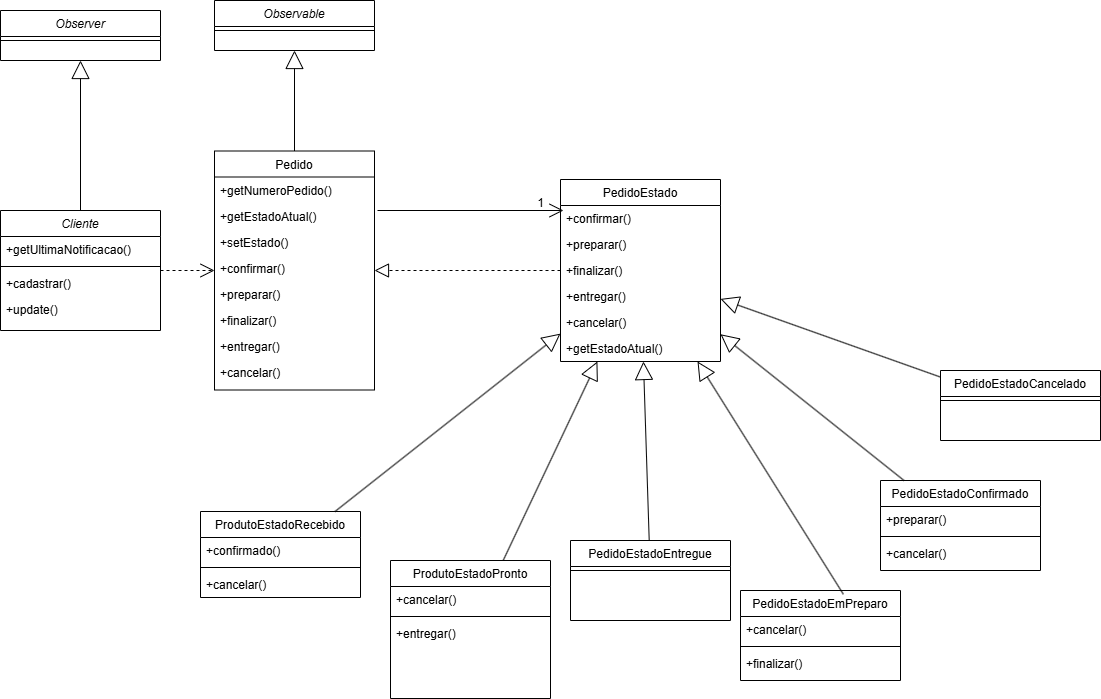

The diagram above was exported from draw.io. Its source (the exported page's mxGraphModel, read from the mxfile embedded in the PNG):
<mxGraphModel dx="1282" dy="1700" grid="1" gridSize="10" guides="1" tooltips="1" connect="1" arrows="1" fold="1" page="1" pageScale="1" pageWidth="827" pageHeight="1169" math="0" shadow="0">
  <root>
    <mxCell id="WIyWlLk6GJQsqaUBKTNV-0" />
    <mxCell id="WIyWlLk6GJQsqaUBKTNV-1" parent="WIyWlLk6GJQsqaUBKTNV-0" />
    <mxCell id="zkfFHV4jXpPFQw0GAbJ--0" value="Cliente" style="swimlane;fontStyle=2;align=center;verticalAlign=top;childLayout=stackLayout;horizontal=1;startSize=26;horizontalStack=0;resizeParent=1;resizeLast=0;collapsible=1;marginBottom=0;rounded=0;shadow=0;strokeWidth=1;" parent="WIyWlLk6GJQsqaUBKTNV-1" vertex="1">
      <mxGeometry x="40" y="40" width="160" height="120" as="geometry">
        <mxRectangle x="230" y="140" width="160" height="26" as="alternateBounds" />
      </mxGeometry>
    </mxCell>
    <mxCell id="zkfFHV4jXpPFQw0GAbJ--1" value="+getUltimaNotificacao()" style="text;align=left;verticalAlign=top;spacingLeft=4;spacingRight=4;overflow=hidden;rotatable=0;points=[[0,0.5],[1,0.5]];portConstraint=eastwest;" parent="zkfFHV4jXpPFQw0GAbJ--0" vertex="1">
      <mxGeometry y="26" width="160" height="26" as="geometry" />
    </mxCell>
    <mxCell id="zkfFHV4jXpPFQw0GAbJ--4" value="" style="line;html=1;strokeWidth=1;align=left;verticalAlign=middle;spacingTop=-1;spacingLeft=3;spacingRight=3;rotatable=0;labelPosition=right;points=[];portConstraint=eastwest;" parent="zkfFHV4jXpPFQw0GAbJ--0" vertex="1">
      <mxGeometry y="52" width="160" height="8" as="geometry" />
    </mxCell>
    <mxCell id="AqKPCqBaEVCmaf2hxWMD-15" value="+cadastrar()" style="text;align=left;verticalAlign=top;spacingLeft=4;spacingRight=4;overflow=hidden;rotatable=0;points=[[0,0.5],[1,0.5]];portConstraint=eastwest;" vertex="1" parent="zkfFHV4jXpPFQw0GAbJ--0">
      <mxGeometry y="60" width="160" height="26" as="geometry" />
    </mxCell>
    <mxCell id="AqKPCqBaEVCmaf2hxWMD-16" value="+update()" style="text;align=left;verticalAlign=top;spacingLeft=4;spacingRight=4;overflow=hidden;rotatable=0;points=[[0,0.5],[1,0.5]];portConstraint=eastwest;" vertex="1" parent="zkfFHV4jXpPFQw0GAbJ--0">
      <mxGeometry y="86" width="160" height="26" as="geometry" />
    </mxCell>
    <mxCell id="zkfFHV4jXpPFQw0GAbJ--6" value="PedidoEstadoEmPreparo" style="swimlane;fontStyle=0;align=center;verticalAlign=top;childLayout=stackLayout;horizontal=1;startSize=26;horizontalStack=0;resizeParent=1;resizeLast=0;collapsible=1;marginBottom=0;rounded=0;shadow=0;strokeWidth=1;" parent="WIyWlLk6GJQsqaUBKTNV-1" vertex="1">
      <mxGeometry x="780" y="420" width="160" height="90" as="geometry">
        <mxRectangle x="130" y="380" width="160" height="26" as="alternateBounds" />
      </mxGeometry>
    </mxCell>
    <mxCell id="AqKPCqBaEVCmaf2hxWMD-55" value="+cancelar()" style="text;align=left;verticalAlign=top;spacingLeft=4;spacingRight=4;overflow=hidden;rotatable=0;points=[[0,0.5],[1,0.5]];portConstraint=eastwest;rounded=0;shadow=0;html=0;" vertex="1" parent="zkfFHV4jXpPFQw0GAbJ--6">
      <mxGeometry y="26" width="160" height="26" as="geometry" />
    </mxCell>
    <mxCell id="zkfFHV4jXpPFQw0GAbJ--9" value="" style="line;html=1;strokeWidth=1;align=left;verticalAlign=middle;spacingTop=-1;spacingLeft=3;spacingRight=3;rotatable=0;labelPosition=right;points=[];portConstraint=eastwest;" parent="zkfFHV4jXpPFQw0GAbJ--6" vertex="1">
      <mxGeometry y="52" width="160" height="8" as="geometry" />
    </mxCell>
    <mxCell id="AqKPCqBaEVCmaf2hxWMD-56" value="+finalizar()" style="text;align=left;verticalAlign=top;spacingLeft=4;spacingRight=4;overflow=hidden;rotatable=0;points=[[0,0.5],[1,0.5]];portConstraint=eastwest;rounded=0;shadow=0;html=0;" vertex="1" parent="zkfFHV4jXpPFQw0GAbJ--6">
      <mxGeometry y="60" width="160" height="26" as="geometry" />
    </mxCell>
    <mxCell id="zkfFHV4jXpPFQw0GAbJ--13" value="PedidoEstadoCancelado" style="swimlane;fontStyle=0;align=center;verticalAlign=top;childLayout=stackLayout;horizontal=1;startSize=26;horizontalStack=0;resizeParent=1;resizeLast=0;collapsible=1;marginBottom=0;rounded=0;shadow=0;strokeWidth=1;" parent="WIyWlLk6GJQsqaUBKTNV-1" vertex="1">
      <mxGeometry x="980" y="200" width="160" height="70" as="geometry">
        <mxRectangle x="340" y="380" width="170" height="26" as="alternateBounds" />
      </mxGeometry>
    </mxCell>
    <mxCell id="zkfFHV4jXpPFQw0GAbJ--15" value="" style="line;html=1;strokeWidth=1;align=left;verticalAlign=middle;spacingTop=-1;spacingLeft=3;spacingRight=3;rotatable=0;labelPosition=right;points=[];portConstraint=eastwest;" parent="zkfFHV4jXpPFQw0GAbJ--13" vertex="1">
      <mxGeometry y="26" width="160" height="8" as="geometry" />
    </mxCell>
    <mxCell id="zkfFHV4jXpPFQw0GAbJ--17" value="Pedido" style="swimlane;fontStyle=0;align=center;verticalAlign=top;childLayout=stackLayout;horizontal=1;startSize=26;horizontalStack=0;resizeParent=1;resizeLast=0;collapsible=1;marginBottom=0;rounded=0;shadow=0;strokeWidth=1;" parent="WIyWlLk6GJQsqaUBKTNV-1" vertex="1">
      <mxGeometry x="254" y="-19.5" width="160" height="239" as="geometry">
        <mxRectangle x="550" y="140" width="160" height="26" as="alternateBounds" />
      </mxGeometry>
    </mxCell>
    <mxCell id="zkfFHV4jXpPFQw0GAbJ--18" value="+getNumeroPedido() " style="text;align=left;verticalAlign=top;spacingLeft=4;spacingRight=4;overflow=hidden;rotatable=0;points=[[0,0.5],[1,0.5]];portConstraint=eastwest;" parent="zkfFHV4jXpPFQw0GAbJ--17" vertex="1">
      <mxGeometry y="26" width="160" height="26" as="geometry" />
    </mxCell>
    <mxCell id="zkfFHV4jXpPFQw0GAbJ--19" value="+getEstadoAtual() " style="text;align=left;verticalAlign=top;spacingLeft=4;spacingRight=4;overflow=hidden;rotatable=0;points=[[0,0.5],[1,0.5]];portConstraint=eastwest;rounded=0;shadow=0;html=0;" parent="zkfFHV4jXpPFQw0GAbJ--17" vertex="1">
      <mxGeometry y="52" width="160" height="26" as="geometry" />
    </mxCell>
    <mxCell id="zkfFHV4jXpPFQw0GAbJ--20" value="+setEstado()" style="text;align=left;verticalAlign=top;spacingLeft=4;spacingRight=4;overflow=hidden;rotatable=0;points=[[0,0.5],[1,0.5]];portConstraint=eastwest;rounded=0;shadow=0;html=0;" parent="zkfFHV4jXpPFQw0GAbJ--17" vertex="1">
      <mxGeometry y="78" width="160" height="26" as="geometry" />
    </mxCell>
    <mxCell id="zkfFHV4jXpPFQw0GAbJ--21" value="+confirmar()" style="text;align=left;verticalAlign=top;spacingLeft=4;spacingRight=4;overflow=hidden;rotatable=0;points=[[0,0.5],[1,0.5]];portConstraint=eastwest;rounded=0;shadow=0;html=0;" parent="zkfFHV4jXpPFQw0GAbJ--17" vertex="1">
      <mxGeometry y="104" width="160" height="26" as="geometry" />
    </mxCell>
    <mxCell id="zkfFHV4jXpPFQw0GAbJ--22" value="+preparar() " style="text;align=left;verticalAlign=top;spacingLeft=4;spacingRight=4;overflow=hidden;rotatable=0;points=[[0,0.5],[1,0.5]];portConstraint=eastwest;rounded=0;shadow=0;html=0;" parent="zkfFHV4jXpPFQw0GAbJ--17" vertex="1">
      <mxGeometry y="130" width="160" height="26" as="geometry" />
    </mxCell>
    <mxCell id="AqKPCqBaEVCmaf2hxWMD-17" value="+finalizar()" style="text;align=left;verticalAlign=top;spacingLeft=4;spacingRight=4;overflow=hidden;rotatable=0;points=[[0,0.5],[1,0.5]];portConstraint=eastwest;rounded=0;shadow=0;html=0;" vertex="1" parent="zkfFHV4jXpPFQw0GAbJ--17">
      <mxGeometry y="156" width="160" height="26" as="geometry" />
    </mxCell>
    <mxCell id="AqKPCqBaEVCmaf2hxWMD-18" value="+entregar()" style="text;align=left;verticalAlign=top;spacingLeft=4;spacingRight=4;overflow=hidden;rotatable=0;points=[[0,0.5],[1,0.5]];portConstraint=eastwest;rounded=0;shadow=0;html=0;" vertex="1" parent="zkfFHV4jXpPFQw0GAbJ--17">
      <mxGeometry y="182" width="160" height="26" as="geometry" />
    </mxCell>
    <mxCell id="AqKPCqBaEVCmaf2hxWMD-19" value="+cancelar()" style="text;align=left;verticalAlign=top;spacingLeft=4;spacingRight=4;overflow=hidden;rotatable=0;points=[[0,0.5],[1,0.5]];portConstraint=eastwest;rounded=0;shadow=0;html=0;" vertex="1" parent="zkfFHV4jXpPFQw0GAbJ--17">
      <mxGeometry y="208" width="160" height="26" as="geometry" />
    </mxCell>
    <mxCell id="AqKPCqBaEVCmaf2hxWMD-0" value="Observer" style="swimlane;fontStyle=2;align=center;verticalAlign=top;childLayout=stackLayout;horizontal=1;startSize=26;horizontalStack=0;resizeParent=1;resizeLast=0;collapsible=1;marginBottom=0;rounded=0;shadow=0;strokeWidth=1;" vertex="1" parent="WIyWlLk6GJQsqaUBKTNV-1">
      <mxGeometry x="40" y="-160" width="160" height="50" as="geometry">
        <mxRectangle x="230" y="140" width="160" height="26" as="alternateBounds" />
      </mxGeometry>
    </mxCell>
    <mxCell id="AqKPCqBaEVCmaf2hxWMD-4" value="" style="line;html=1;strokeWidth=1;align=left;verticalAlign=middle;spacingTop=-1;spacingLeft=3;spacingRight=3;rotatable=0;labelPosition=right;points=[];portConstraint=eastwest;" vertex="1" parent="AqKPCqBaEVCmaf2hxWMD-0">
      <mxGeometry y="26" width="160" height="8" as="geometry" />
    </mxCell>
    <mxCell id="AqKPCqBaEVCmaf2hxWMD-6" value="Observable" style="swimlane;fontStyle=2;align=center;verticalAlign=top;childLayout=stackLayout;horizontal=1;startSize=26;horizontalStack=0;resizeParent=1;resizeLast=0;collapsible=1;marginBottom=0;rounded=0;shadow=0;strokeWidth=1;" vertex="1" parent="WIyWlLk6GJQsqaUBKTNV-1">
      <mxGeometry x="254" y="-170" width="160" height="50" as="geometry">
        <mxRectangle x="230" y="140" width="160" height="26" as="alternateBounds" />
      </mxGeometry>
    </mxCell>
    <mxCell id="AqKPCqBaEVCmaf2hxWMD-10" value="" style="line;html=1;strokeWidth=1;align=left;verticalAlign=middle;spacingTop=-1;spacingLeft=3;spacingRight=3;rotatable=0;labelPosition=right;points=[];portConstraint=eastwest;" vertex="1" parent="AqKPCqBaEVCmaf2hxWMD-6">
      <mxGeometry y="26" width="160" height="8" as="geometry" />
    </mxCell>
    <mxCell id="AqKPCqBaEVCmaf2hxWMD-12" value="" style="endArrow=block;endSize=16;endFill=0;html=1;rounded=0;" edge="1" parent="WIyWlLk6GJQsqaUBKTNV-1" source="zkfFHV4jXpPFQw0GAbJ--0" target="AqKPCqBaEVCmaf2hxWMD-0">
      <mxGeometry width="160" relative="1" as="geometry">
        <mxPoint x="330" y="80" as="sourcePoint" />
        <mxPoint x="490" y="80" as="targetPoint" />
      </mxGeometry>
    </mxCell>
    <mxCell id="AqKPCqBaEVCmaf2hxWMD-13" value="" style="endArrow=open;endSize=12;dashed=1;html=1;rounded=0;" edge="1" parent="WIyWlLk6GJQsqaUBKTNV-1" source="zkfFHV4jXpPFQw0GAbJ--0" target="zkfFHV4jXpPFQw0GAbJ--17">
      <mxGeometry width="160" relative="1" as="geometry">
        <mxPoint x="330" y="-20" as="sourcePoint" />
        <mxPoint x="490" y="-20" as="targetPoint" />
      </mxGeometry>
    </mxCell>
    <mxCell id="AqKPCqBaEVCmaf2hxWMD-14" value="" style="endArrow=block;endSize=16;endFill=0;html=1;rounded=0;" edge="1" parent="WIyWlLk6GJQsqaUBKTNV-1" source="zkfFHV4jXpPFQw0GAbJ--17" target="AqKPCqBaEVCmaf2hxWMD-6">
      <mxGeometry width="160" relative="1" as="geometry">
        <mxPoint x="130" y="50" as="sourcePoint" />
        <mxPoint x="130" y="-100" as="targetPoint" />
      </mxGeometry>
    </mxCell>
    <mxCell id="AqKPCqBaEVCmaf2hxWMD-20" value="PedidoEstado" style="swimlane;fontStyle=0;align=center;verticalAlign=top;childLayout=stackLayout;horizontal=1;startSize=26;horizontalStack=0;resizeParent=1;resizeLast=0;collapsible=1;marginBottom=0;rounded=0;shadow=0;strokeWidth=1;" vertex="1" parent="WIyWlLk6GJQsqaUBKTNV-1">
      <mxGeometry x="600" y="9" width="160" height="182" as="geometry">
        <mxRectangle x="550" y="140" width="160" height="26" as="alternateBounds" />
      </mxGeometry>
    </mxCell>
    <mxCell id="AqKPCqBaEVCmaf2hxWMD-24" value="+confirmar()" style="text;align=left;verticalAlign=top;spacingLeft=4;spacingRight=4;overflow=hidden;rotatable=0;points=[[0,0.5],[1,0.5]];portConstraint=eastwest;rounded=0;shadow=0;html=0;" vertex="1" parent="AqKPCqBaEVCmaf2hxWMD-20">
      <mxGeometry y="26" width="160" height="26" as="geometry" />
    </mxCell>
    <mxCell id="AqKPCqBaEVCmaf2hxWMD-25" value="+preparar() " style="text;align=left;verticalAlign=top;spacingLeft=4;spacingRight=4;overflow=hidden;rotatable=0;points=[[0,0.5],[1,0.5]];portConstraint=eastwest;rounded=0;shadow=0;html=0;" vertex="1" parent="AqKPCqBaEVCmaf2hxWMD-20">
      <mxGeometry y="52" width="160" height="26" as="geometry" />
    </mxCell>
    <mxCell id="AqKPCqBaEVCmaf2hxWMD-26" value="+finalizar()" style="text;align=left;verticalAlign=top;spacingLeft=4;spacingRight=4;overflow=hidden;rotatable=0;points=[[0,0.5],[1,0.5]];portConstraint=eastwest;rounded=0;shadow=0;html=0;" vertex="1" parent="AqKPCqBaEVCmaf2hxWMD-20">
      <mxGeometry y="78" width="160" height="26" as="geometry" />
    </mxCell>
    <mxCell id="AqKPCqBaEVCmaf2hxWMD-27" value="+entregar()" style="text;align=left;verticalAlign=top;spacingLeft=4;spacingRight=4;overflow=hidden;rotatable=0;points=[[0,0.5],[1,0.5]];portConstraint=eastwest;rounded=0;shadow=0;html=0;" vertex="1" parent="AqKPCqBaEVCmaf2hxWMD-20">
      <mxGeometry y="104" width="160" height="26" as="geometry" />
    </mxCell>
    <mxCell id="AqKPCqBaEVCmaf2hxWMD-28" value="+cancelar()" style="text;align=left;verticalAlign=top;spacingLeft=4;spacingRight=4;overflow=hidden;rotatable=0;points=[[0,0.5],[1,0.5]];portConstraint=eastwest;rounded=0;shadow=0;html=0;" vertex="1" parent="AqKPCqBaEVCmaf2hxWMD-20">
      <mxGeometry y="130" width="160" height="26" as="geometry" />
    </mxCell>
    <mxCell id="AqKPCqBaEVCmaf2hxWMD-52" value="+getEstadoAtual()" style="text;align=left;verticalAlign=top;spacingLeft=4;spacingRight=4;overflow=hidden;rotatable=0;points=[[0,0.5],[1,0.5]];portConstraint=eastwest;rounded=0;shadow=0;html=0;" vertex="1" parent="AqKPCqBaEVCmaf2hxWMD-20">
      <mxGeometry y="156" width="160" height="26" as="geometry" />
    </mxCell>
    <mxCell id="AqKPCqBaEVCmaf2hxWMD-29" value="PedidoEstadoEntregue" style="swimlane;fontStyle=0;align=center;verticalAlign=top;childLayout=stackLayout;horizontal=1;startSize=26;horizontalStack=0;resizeParent=1;resizeLast=0;collapsible=1;marginBottom=0;rounded=0;shadow=0;strokeWidth=1;" vertex="1" parent="WIyWlLk6GJQsqaUBKTNV-1">
      <mxGeometry x="610" y="370" width="160" height="80" as="geometry">
        <mxRectangle x="130" y="380" width="160" height="26" as="alternateBounds" />
      </mxGeometry>
    </mxCell>
    <mxCell id="AqKPCqBaEVCmaf2hxWMD-32" value="" style="line;html=1;strokeWidth=1;align=left;verticalAlign=middle;spacingTop=-1;spacingLeft=3;spacingRight=3;rotatable=0;labelPosition=right;points=[];portConstraint=eastwest;" vertex="1" parent="AqKPCqBaEVCmaf2hxWMD-29">
      <mxGeometry y="26" width="160" height="8" as="geometry" />
    </mxCell>
    <mxCell id="AqKPCqBaEVCmaf2hxWMD-35" value="ProdutoEstadoPronto" style="swimlane;fontStyle=0;align=center;verticalAlign=top;childLayout=stackLayout;horizontal=1;startSize=26;horizontalStack=0;resizeParent=1;resizeLast=0;collapsible=1;marginBottom=0;rounded=0;shadow=0;strokeWidth=1;" vertex="1" parent="WIyWlLk6GJQsqaUBKTNV-1">
      <mxGeometry x="430" y="390" width="160" height="138" as="geometry">
        <mxRectangle x="130" y="380" width="160" height="26" as="alternateBounds" />
      </mxGeometry>
    </mxCell>
    <mxCell id="AqKPCqBaEVCmaf2hxWMD-57" value="+cancelar()" style="text;align=left;verticalAlign=top;spacingLeft=4;spacingRight=4;overflow=hidden;rotatable=0;points=[[0,0.5],[1,0.5]];portConstraint=eastwest;rounded=0;shadow=0;html=0;" vertex="1" parent="AqKPCqBaEVCmaf2hxWMD-35">
      <mxGeometry y="26" width="160" height="26" as="geometry" />
    </mxCell>
    <mxCell id="AqKPCqBaEVCmaf2hxWMD-38" value="" style="line;html=1;strokeWidth=1;align=left;verticalAlign=middle;spacingTop=-1;spacingLeft=3;spacingRight=3;rotatable=0;labelPosition=right;points=[];portConstraint=eastwest;" vertex="1" parent="AqKPCqBaEVCmaf2hxWMD-35">
      <mxGeometry y="52" width="160" height="8" as="geometry" />
    </mxCell>
    <mxCell id="AqKPCqBaEVCmaf2hxWMD-58" value="+entregar()" style="text;align=left;verticalAlign=top;spacingLeft=4;spacingRight=4;overflow=hidden;rotatable=0;points=[[0,0.5],[1,0.5]];portConstraint=eastwest;rounded=0;shadow=0;html=0;" vertex="1" parent="AqKPCqBaEVCmaf2hxWMD-35">
      <mxGeometry y="60" width="160" height="26" as="geometry" />
    </mxCell>
    <mxCell id="AqKPCqBaEVCmaf2hxWMD-41" value="PedidoEstadoConfirmado" style="swimlane;fontStyle=0;align=center;verticalAlign=top;childLayout=stackLayout;horizontal=1;startSize=26;horizontalStack=0;resizeParent=1;resizeLast=0;collapsible=1;marginBottom=0;rounded=0;shadow=0;strokeWidth=1;" vertex="1" parent="WIyWlLk6GJQsqaUBKTNV-1">
      <mxGeometry x="920" y="310" width="160" height="90" as="geometry">
        <mxRectangle x="130" y="380" width="160" height="26" as="alternateBounds" />
      </mxGeometry>
    </mxCell>
    <mxCell id="AqKPCqBaEVCmaf2hxWMD-53" value="+preparar() " style="text;align=left;verticalAlign=top;spacingLeft=4;spacingRight=4;overflow=hidden;rotatable=0;points=[[0,0.5],[1,0.5]];portConstraint=eastwest;rounded=0;shadow=0;html=0;" vertex="1" parent="AqKPCqBaEVCmaf2hxWMD-41">
      <mxGeometry y="26" width="160" height="26" as="geometry" />
    </mxCell>
    <mxCell id="AqKPCqBaEVCmaf2hxWMD-44" value="" style="line;html=1;strokeWidth=1;align=left;verticalAlign=middle;spacingTop=-1;spacingLeft=3;spacingRight=3;rotatable=0;labelPosition=right;points=[];portConstraint=eastwest;" vertex="1" parent="AqKPCqBaEVCmaf2hxWMD-41">
      <mxGeometry y="52" width="160" height="8" as="geometry" />
    </mxCell>
    <mxCell id="AqKPCqBaEVCmaf2hxWMD-54" value="+cancelar()" style="text;align=left;verticalAlign=top;spacingLeft=4;spacingRight=4;overflow=hidden;rotatable=0;points=[[0,0.5],[1,0.5]];portConstraint=eastwest;rounded=0;shadow=0;html=0;" vertex="1" parent="AqKPCqBaEVCmaf2hxWMD-41">
      <mxGeometry y="60" width="160" height="26" as="geometry" />
    </mxCell>
    <mxCell id="AqKPCqBaEVCmaf2hxWMD-47" value="" style="endArrow=block;endSize=16;endFill=0;html=1;rounded=0;" edge="1" parent="WIyWlLk6GJQsqaUBKTNV-1" source="AqKPCqBaEVCmaf2hxWMD-35" target="AqKPCqBaEVCmaf2hxWMD-20">
      <mxGeometry width="160" relative="1" as="geometry">
        <mxPoint x="130" y="50" as="sourcePoint" />
        <mxPoint x="130" y="-100" as="targetPoint" />
      </mxGeometry>
    </mxCell>
    <mxCell id="AqKPCqBaEVCmaf2hxWMD-48" value="" style="endArrow=block;endSize=16;endFill=0;html=1;rounded=0;" edge="1" parent="WIyWlLk6GJQsqaUBKTNV-1" source="AqKPCqBaEVCmaf2hxWMD-29" target="AqKPCqBaEVCmaf2hxWMD-20">
      <mxGeometry width="160" relative="1" as="geometry">
        <mxPoint x="140" y="60" as="sourcePoint" />
        <mxPoint x="140" y="-90" as="targetPoint" />
      </mxGeometry>
    </mxCell>
    <mxCell id="AqKPCqBaEVCmaf2hxWMD-49" value="" style="endArrow=block;endSize=16;endFill=0;html=1;rounded=0;exitX=0.643;exitY=0.042;exitDx=0;exitDy=0;exitPerimeter=0;" edge="1" parent="WIyWlLk6GJQsqaUBKTNV-1" source="zkfFHV4jXpPFQw0GAbJ--6" target="AqKPCqBaEVCmaf2hxWMD-20">
      <mxGeometry width="160" relative="1" as="geometry">
        <mxPoint x="150" y="70" as="sourcePoint" />
        <mxPoint x="150" y="-80" as="targetPoint" />
      </mxGeometry>
    </mxCell>
    <mxCell id="AqKPCqBaEVCmaf2hxWMD-50" value="" style="endArrow=block;endSize=16;endFill=0;html=1;rounded=0;" edge="1" parent="WIyWlLk6GJQsqaUBKTNV-1" source="AqKPCqBaEVCmaf2hxWMD-41" target="AqKPCqBaEVCmaf2hxWMD-20">
      <mxGeometry width="160" relative="1" as="geometry">
        <mxPoint x="160" y="80" as="sourcePoint" />
        <mxPoint x="160" y="-70" as="targetPoint" />
      </mxGeometry>
    </mxCell>
    <mxCell id="AqKPCqBaEVCmaf2hxWMD-51" value="" style="endArrow=block;endSize=16;endFill=0;html=1;rounded=0;" edge="1" parent="WIyWlLk6GJQsqaUBKTNV-1" source="zkfFHV4jXpPFQw0GAbJ--13" target="AqKPCqBaEVCmaf2hxWMD-20">
      <mxGeometry width="160" relative="1" as="geometry">
        <mxPoint x="170" y="90" as="sourcePoint" />
        <mxPoint x="170" y="-60" as="targetPoint" />
      </mxGeometry>
    </mxCell>
    <mxCell id="AqKPCqBaEVCmaf2hxWMD-59" value="ProdutoEstadoRecebido" style="swimlane;fontStyle=0;align=center;verticalAlign=top;childLayout=stackLayout;horizontal=1;startSize=26;horizontalStack=0;resizeParent=1;resizeLast=0;collapsible=1;marginBottom=0;rounded=0;shadow=0;strokeWidth=1;" vertex="1" parent="WIyWlLk6GJQsqaUBKTNV-1">
      <mxGeometry x="240" y="341" width="160" height="86" as="geometry">
        <mxRectangle x="130" y="380" width="160" height="26" as="alternateBounds" />
      </mxGeometry>
    </mxCell>
    <mxCell id="AqKPCqBaEVCmaf2hxWMD-60" value="+confirmado()" style="text;align=left;verticalAlign=top;spacingLeft=4;spacingRight=4;overflow=hidden;rotatable=0;points=[[0,0.5],[1,0.5]];portConstraint=eastwest;rounded=0;shadow=0;html=0;" vertex="1" parent="AqKPCqBaEVCmaf2hxWMD-59">
      <mxGeometry y="26" width="160" height="26" as="geometry" />
    </mxCell>
    <mxCell id="AqKPCqBaEVCmaf2hxWMD-61" value="" style="line;html=1;strokeWidth=1;align=left;verticalAlign=middle;spacingTop=-1;spacingLeft=3;spacingRight=3;rotatable=0;labelPosition=right;points=[];portConstraint=eastwest;" vertex="1" parent="AqKPCqBaEVCmaf2hxWMD-59">
      <mxGeometry y="52" width="160" height="8" as="geometry" />
    </mxCell>
    <mxCell id="AqKPCqBaEVCmaf2hxWMD-68" value="+cancelar()" style="text;align=left;verticalAlign=top;spacingLeft=4;spacingRight=4;overflow=hidden;rotatable=0;points=[[0,0.5],[1,0.5]];portConstraint=eastwest;rounded=0;shadow=0;html=0;" vertex="1" parent="AqKPCqBaEVCmaf2hxWMD-59">
      <mxGeometry y="60" width="160" height="26" as="geometry" />
    </mxCell>
    <mxCell id="AqKPCqBaEVCmaf2hxWMD-63" value="" style="endArrow=block;endSize=16;endFill=0;html=1;rounded=0;" edge="1" parent="WIyWlLk6GJQsqaUBKTNV-1" source="AqKPCqBaEVCmaf2hxWMD-59" target="AqKPCqBaEVCmaf2hxWMD-20">
      <mxGeometry width="160" relative="1" as="geometry">
        <mxPoint x="550" y="400" as="sourcePoint" />
        <mxPoint x="650" y="173" as="targetPoint" />
      </mxGeometry>
    </mxCell>
    <mxCell id="AqKPCqBaEVCmaf2hxWMD-65" value="" style="endArrow=block;dashed=1;endFill=0;endSize=12;html=1;rounded=0;" edge="1" parent="WIyWlLk6GJQsqaUBKTNV-1" source="AqKPCqBaEVCmaf2hxWMD-20" target="zkfFHV4jXpPFQw0GAbJ--17">
      <mxGeometry width="160" relative="1" as="geometry">
        <mxPoint x="500" y="50" as="sourcePoint" />
        <mxPoint x="660" y="50" as="targetPoint" />
      </mxGeometry>
    </mxCell>
    <mxCell id="AqKPCqBaEVCmaf2hxWMD-66" value="" style="endArrow=open;endFill=1;endSize=12;html=1;rounded=0;" edge="1" parent="WIyWlLk6GJQsqaUBKTNV-1">
      <mxGeometry width="160" relative="1" as="geometry">
        <mxPoint x="417" y="40" as="sourcePoint" />
        <mxPoint x="603" y="40" as="targetPoint" />
      </mxGeometry>
    </mxCell>
    <mxCell id="AqKPCqBaEVCmaf2hxWMD-67" value="1" style="text;html=1;align=center;verticalAlign=middle;resizable=0;points=[];autosize=1;strokeColor=none;fillColor=none;" vertex="1" parent="WIyWlLk6GJQsqaUBKTNV-1">
      <mxGeometry x="565" y="18" width="30" height="30" as="geometry" />
    </mxCell>
  </root>
</mxGraphModel>